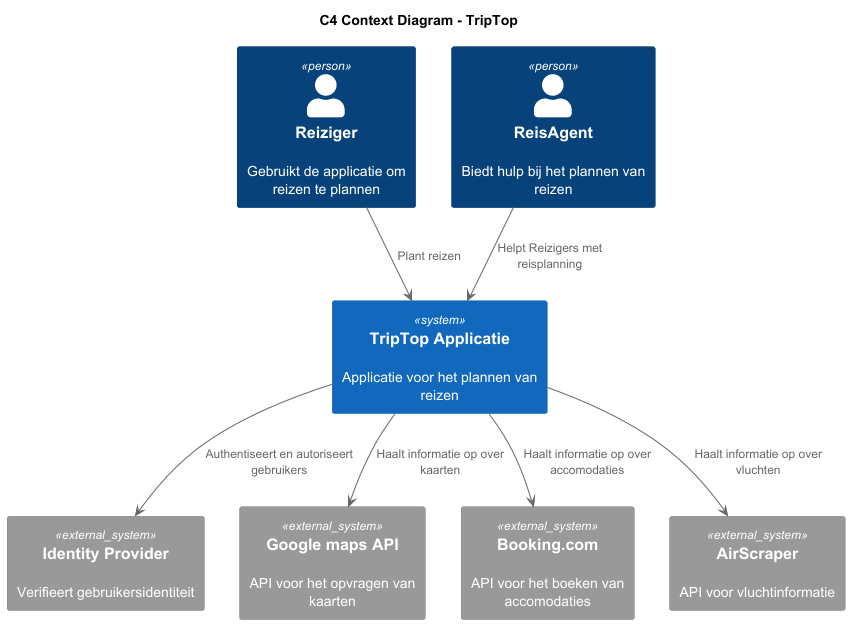

The diagram above was rendered by PlantUML. Its source (embedded in the PNG):
@startuml
!include <C4/C4_Container>

title C4 Context Diagram - TripTop

Person(Reiziger, "Reiziger", "Gebruikt de applicatie om reizen te plannen")
Person(ReisAgent, "ReisAgent", "Biedt hulp bij het plannen van reizen")

System(TripTop, "TripTop Applicatie", "Applicatie voor het plannen van reizen")

System_Ext(IdentityProvider, "Identity Provider", "Verifieert gebruikersidentiteit")
System_Ext(Google_maps_api, "Google maps API", "API voor het opvragen van kaarten")
System_Ext(Booking, "Booking.com", "API voor het boeken van accomodaties")
System_Ext(AirScraper, "AirScraper", "API voor vluchtinformatie")

Reiziger --> TripTop : "Plant reizen"
ReisAgent --> TripTop : "Helpt Reizigers met reisplanning"

TripTop --> IdentityProvider : "Authentiseert en autoriseert gebruikers"
TripTop --> Google_maps_api : "Haalt informatie op over kaarten"
TripTop --> Booking : "Haalt informatie op over accomodaties"
TripTop --> AirScraper : "Haalt informatie op over vluchten"

@enduml